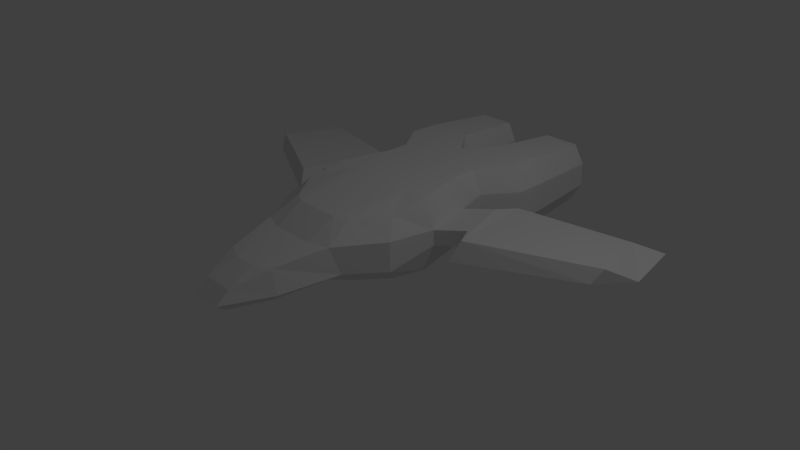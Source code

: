 # Source: ship4.blend  (saved by Blender 2.78.0; exported with 4.5.12 LTS)
import bpy
from mathutils import Matrix  # noqa: F401  (used for matrix-valued properties, if any)

bpy.ops.wm.read_factory_settings(use_empty=True)
scene = bpy.context.scene
scene.name = 'Scene'

# ---- collections
col_collection_1 = bpy.data.collections.new('Collection 1'); scene.collection.children.link(col_collection_1)

# ---- materials (node trees are filled in below, after node groups)
mat_material = bpy.data.materials.new('Material')
mat_material.alpha_threshold = 0.0
mat_material.use_transparent_shadow = False
mat_material.roughness = 0.5
mat_material.line_color = (0.0, 0.0, 0.0, 1.0)

# ---- material node trees

# ---- world
world_world = bpy.data.worlds.new('World'); scene.world = world_world
world_world.color = (0.05088, 0.05088, 0.05088)
world_world.use_sun_shadow = False
world_world.sun_shadow_jitter_overblur = 0.0
world_world.cycles.sampling_method = 'MANUAL'

# ---- cameras
cam_camera = bpy.data.cameras.new('Camera')
cam_camera.clip_end = 100.0
cam_camera.lens = 35.0
cam_camera.sensor_width = 32.0
cam_camera.sensor_height = 18.0
cam_camera.ortho_scale = 7.314
cam_camera.dof.focus_distance = 0.0
cam_camera.dof.aperture_fstop = 128.0

# ---- lights
light_lamp = bpy.data.lights.new('Lamp', 'POINT')
light_lamp.transmission_factor = 0.0
light_lamp.cutoff_distance = 30.0
light_lamp.energy = 100.0
light_lamp.shadow_buffer_clip_start = 1.001
light_lamp.shadow_soft_size = 0.1
light_lamp.shadow_maximum_resolution = 0.006
light_lamp.use_absolute_resolution = True

# ---- meshes
me_cube = bpy.data.meshes.new('Cube')
me_cube.from_pydata([(0.4748, 0.2181, 0.0), (0.4748, -0.707, 0.09018), (0.0, -0.807, 0.09018), (0.0, 0.2181, 0.0), (0.4742, 0.2181, 1.0), (0.4742, -0.7054, 0.9098), (0.0, -0.8054, 0.9098), (0.0, 0.2181, 1.0), (0.3137, 0.2181, 0.0), (0.3137, -0.807, 0.09018), (0.3118, 0.2181, 1.0), (0.3118, -0.8054, 0.9098), (0.7806, 0.2181, 0.0), (0.7806, -0.307, 0.09018), (0.7801, 0.2181, 1.0), (0.7801, -0.3054, 0.9098), (0.1448, 1.237, 1.0), (0.5587, -1.093, 0.7005), (0.0, -1.193, 0.7005), (0.3077, 1.237, 4.768e-07), (0.1466, 1.237, 4.768e-07), (0.272, -1.193, 0.7005), (0.9381, 0.2181, 0.6099), (0.9381, -0.5, 0.7005), (0.3068, -1.083, 0.1848), (0.0, 1.237, 1.0), (0.6323, -0.9833, 0.3368), (0.0, -1.083, 0.1848), (0.0, 1.237, 4.768e-07), (0.3072, 1.237, 1.0), (0.9381, 0.2181, 0.3994), (0.9381, -0.5, 0.3088), (0.3077, 0.9149, 3.129e-07), (0.0, 0.9149, 3.129e-07), (0.3072, 0.9149, 1.0), (0.0, 0.9149, 1.0), (0.1466, 0.9149, 3.129e-07), (0.1448, 0.9149, 1.0), (0.6136, 0.9149, 3.129e-07), (0.613, 0.9149, 1.0), (0.6099, 1.683, 1.0), (0.6105, 1.683, 7.153e-07), (0.0, 1.683, 7.153e-07), (0.771, 0.9149, 0.6099), (0.0, 1.683, 1.0), (0.4475, 1.683, 1.0), (0.4493, 1.683, 7.153e-07), (0.771, 0.9149, 0.3994), (0.6136, 1.237, 4.768e-07), (0.613, 1.237, 1.0), (0.5008, 2.09, 9.239e-07), (0.6957, 2.09, 1.0), (0.499, 2.09, 1.0), (0.771, 1.237, 0.7005), (0.2993, 2.09, 1.0), (0.7044, 2.09, 9.239e-07), (0.3017, 2.09, 9.239e-07), (0.771, 1.237, 0.3088), (0.9163, 1.683, 7.153e-07), (0.9157, 1.683, 1.0), (0.0, 1.683, 0.3098), (1.074, 1.683, 0.7005), (0.0, 1.683, 0.6995), (1.074, 1.683, 0.3088), (0.8992, 2.09, 9.239e-07), (0.8961, 2.09, 1.0), (0.1523, 2.09, 0.7005), (1.074, 2.09, 0.7005), (0.1523, 2.09, 0.3088), (1.074, 2.09, 0.3088), (0.5191, 3.112, 0.08651), (0.6805, 3.112, 0.9143), (0.5176, 3.112, 0.9143), (0.3523, 3.112, 0.9143), (0.6877, 3.112, 0.08651), (0.3544, 3.112, 0.08651), (0.8489, 3.112, 0.08651), (0.8464, 3.112, 0.9143), (0.7119, 3.112, 0.6663), (0.2307, 3.112, 0.6663), (0.5196, 3.112, 0.6663), (0.9935, 3.112, 0.6663), (0.7119, 3.112, 0.3421), (0.2307, 3.112, 0.3421), (0.5196, 3.112, 0.3421), (0.9935, 3.112, 0.3421), (1.337, 0.3767, 0.6883), (1.337, 0.3767, 0.4778), (1.17, 1.074, 0.6883), (1.17, 1.074, 0.4778), (1.473, 0.1217, 0.7014), (1.392, -0.008504, 0.4461), (1.256, 1.421, 0.6175), (1.175, 1.291, 0.4732), (2.921, 0.8876, 0.6232), (2.84, 0.7574, 0.4461), (2.703, 1.805, 0.5393), (2.622, 1.674, 0.4732), (3.173, 1.196, 0.4461), (3.05, 1.95, 0.4732), (0.3692, -1.766, 0.606), (0.0, -1.866, 0.606), (0.1369, -1.866, 0.606), (0.4725, -1.766, 0.3088), (0.211, -2.225, 0.4572), (0.0, -2.225, 0.4572), (0.2061, -2.398, 0.3088), (0.0, -2.398, 0.3088), (0.3068, -1.193, 0.2023), (0.0, -1.193, 0.2023), (0.2138, -1.843, 0.2023), (0.36, -1.743, 0.2023), (0.0, -1.843, 0.2023), (0.1685, -2.271, 0.2023), (0.0, -2.271, 0.2023)], [], [(8, 9, 2, 3), (10, 7, 6, 11), (26, 1, 13, 31), (21, 11, 6, 18), (30, 12, 38, 47), (8, 3, 33, 36), (17, 5, 11, 21), (4, 10, 11, 5), (0, 1, 9, 8), (22, 14, 15, 23), (14, 22, 43, 39), (1, 0, 12, 13), (4, 5, 15, 14), (10, 4, 34, 37), (30, 22, 23, 31), (26, 17, 100, 103), (30, 47, 89, 87), (12, 0, 32, 38), (5, 17, 23, 15), (9, 24, 27, 2), (1, 26, 24, 9), (12, 30, 31, 13), (7, 10, 37, 35), (4, 14, 39, 34), (0, 8, 36, 32), (17, 26, 31, 23), (34, 39, 49, 29), (32, 36, 20, 19), (39, 43, 53, 49), (36, 33, 28, 20), (35, 37, 16, 25), (47, 38, 48, 57), (43, 47, 57, 53), (38, 32, 19, 48), (37, 34, 29, 16), (53, 57, 63, 61), (48, 19, 41, 58), (16, 29, 40, 45), (20, 28, 42, 46), (29, 49, 59, 40), (49, 53, 61, 59), (25, 16, 45, 44), (19, 20, 46, 41), (57, 48, 58, 63), (41, 46, 50, 55), (46, 42, 56, 50), (59, 61, 67, 65), (63, 58, 64, 69), (61, 63, 69, 67), (44, 45, 52, 54), (58, 41, 55, 64), (45, 40, 51, 52), (40, 59, 65, 51), (52, 51, 71, 72), (66, 54, 73, 79), (51, 65, 77, 71), (56, 68, 83, 75), (68, 66, 79, 83), (65, 67, 81, 77), (69, 64, 76, 85), (67, 69, 85, 81), (54, 52, 72, 73), (60, 68, 56, 42), (66, 68, 60, 62), (62, 44, 54, 66), (82, 74, 70, 84), (84, 70, 75, 83), (78, 71, 77, 81), (82, 78, 81, 85), (72, 80, 79, 73), (71, 78, 80, 72), (74, 82, 85, 76), (80, 84, 83, 79), (78, 82, 84, 80), (50, 56, 75, 70), (55, 50, 70, 74), (64, 55, 74, 76), (47, 43, 88, 89), (27, 24, 108, 109), (86, 87, 91, 90), (43, 22, 86, 88), (22, 30, 87, 86), (92, 90, 94, 96), (89, 88, 92, 93), (88, 86, 90, 92), (87, 89, 93, 91), (97, 96, 99), (93, 92, 96, 97), (90, 91, 95, 94), (91, 93, 97, 95), (94, 95, 98), (95, 97, 99, 98), (96, 94, 98, 99), (103, 100, 104, 106), (102, 101, 105, 104), (21, 18, 101, 102), (103, 106, 113, 111), (17, 21, 102, 100), (105, 107, 106, 104), (106, 107, 114, 113), (100, 102, 104), (24, 26, 108), (108, 26, 111, 110), (109, 108, 110, 112), (110, 111, 113), (112, 110, 113, 114), (26, 103, 111)])
me_cube.materials.append(mat_material)
me_cube.use_remesh_preserve_volume = False
me_cube.use_remesh_preserve_attributes = False
me_cube.use_mirror_vertex_groups = False
me_cube.update()

# ---- objects
ob_cube = bpy.data.objects.new('Cube', me_cube)
ob_lamp = bpy.data.objects.new('Lamp', light_lamp)
ob_camera = bpy.data.objects.new('Camera', cam_camera)

# ---- transforms, parenting, visibility, modifiers, constraints
ob_cube.location = (0.0, 0.0, 0.0)
ob_cube.lock_rotations_4d = False
ob_cube.empty_display_type = 'ARROWS'
ob_cube.lineart.crease_threshold = 0.0
_m = ob_cube.modifiers.new('Mirror', 'MIRROR')
_m.use_clip = True
ob_lamp.location = (4.076, 1.005, 5.904)
ob_lamp.rotation_euler = (0.6503, 0.05522, 1.866)
ob_lamp.lock_rotations_4d = False
ob_lamp.empty_display_type = 'ARROWS'
ob_lamp.color = (0.0, 0.0, 0.0, 0.0)
ob_lamp.lineart.crease_threshold = 0.0
ob_camera.location = (7.481, -6.508, 5.344)
ob_camera.rotation_euler = (1.109, 0.0, 0.8149)
ob_camera.lock_rotations_4d = False
ob_camera.empty_display_type = 'ARROWS'
ob_camera.color = (0.0, 0.0, 0.0, 0.0)
ob_camera.display_type = 'WIRE'
ob_camera.lineart.crease_threshold = 0.0

# ---- collection membership
col_collection_1.objects.link(ob_cube)
col_collection_1.objects.link(ob_lamp)
col_collection_1.objects.link(ob_camera)

# ---- scene / render settings (as saved in the file)
scene.camera = ob_camera
scene.frame_start = 1; scene.frame_end = 250; scene.frame_set(1)
scene.render.engine = 'BLENDER_EEVEE_NEXT'
scene.render.resolution_percentage = 50
scene.render.dither_intensity = 0.0
scene.cycles.use_denoising = False
scene.cycles.samples = 128
scene.cycles.sampling_pattern = 'TABULATED_SOBOL'
scene.cycles.light_sampling_threshold = 0.0
scene.cycles.use_adaptive_sampling = False
scene.cycles.use_light_tree = False
scene.cycles.blur_glossy = 0.0
scene.cycles.sample_clamp_indirect = 0.0
scene.view_settings.view_transform = 'Standard'
bpy.context.view_layer.update()
